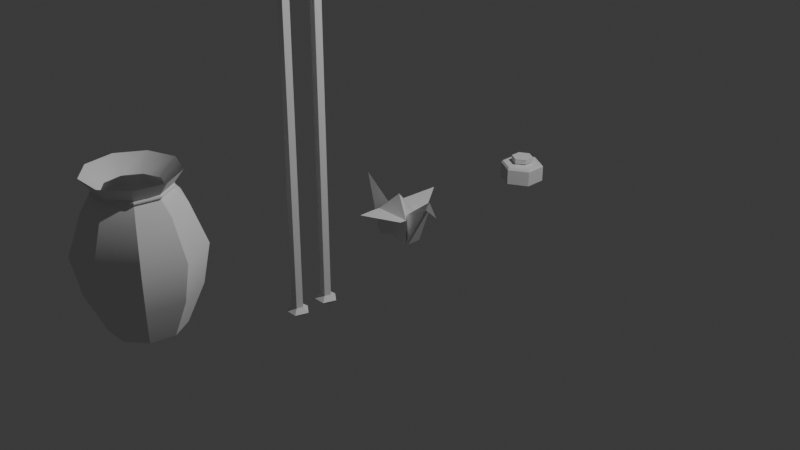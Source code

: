 # Source: props.blend  (saved by Blender 4.5.91; exported with 4.5.12 LTS)
import bpy
from mathutils import Matrix  # noqa: F401  (used for matrix-valued properties, if any)

bpy.ops.wm.read_factory_settings(use_empty=True)
scene = bpy.context.scene
scene.name = 'Scene'

# ---- collections
col_collection = bpy.data.collections.new('Collection'); scene.collection.children.link(col_collection)

# ---- world
world_world = bpy.data.worlds.new('World'); scene.world = world_world
world_world.use_nodes = True; world_world.node_tree.nodes.clear()
_N = world_world.node_tree.nodes; _L = world_world.node_tree.links
n0 = _N.new('ShaderNodeOutputWorld'); n0.name = 'World Output'; n0.location = (200, 100)
n1 = _N.new('ShaderNodeBackground'); n1.name = 'Background'; n1.location = (-200, 100)
n1.inputs[0].default_value = (0.05088, 0.05088, 0.05088, 1.0)
_L.new(n1.outputs[0], n0.inputs[0])
n0.is_active_output = True
world_world.color = (0.05088, 0.05088, 0.05088)
world_world.sun_shadow_jitter_overblur = 0.0

# ---- cameras
cam_camera = bpy.data.cameras.new('Camera')
cam_camera.clip_end = 100.0
cam_camera.ortho_scale = 7.314

# ---- lights
light_light = bpy.data.lights.new('Light', 'POINT')
light_light.energy = 1000.0
light_light.shadow_soft_size = 0.1

# ---- meshes
me_cylinder = bpy.data.meshes.new('Cylinder')
me_cylinder.from_pydata([(0.0, 0.0, 0.0), (-0.2569, 0.3061, 1.125), (1.081e-09, 0.3368, 0.0), (4.56e-09, 0.4171, 1.414), (0.2165, 0.258, 0.0), (0.2681, 0.3195, 1.414), (0.3316, 0.05848, 0.0), (0.4108, 0.07243, 1.414), (0.2916, -0.1684, 0.0), (0.3612, -0.2086, 1.414), (0.1152, -0.3165, 0.0), (0.1427, -0.392, 1.414), (-0.1152, -0.3165, 0.0), (-0.1427, -0.392, 1.414), (-0.2916, -0.1684, 0.0), (-0.3612, -0.2086, 1.414), (-0.3316, 0.05848, 0.0), (-0.4108, 0.07243, 1.414), (-0.2165, 0.258, 0.0), (-0.2681, 0.3195, 1.414), (0.0, 0.5, 0.375), (-4.729e-10, 0.5714, 0.75), (4.446e-10, 0.4329, 1.125), (0.2782, 0.3316, 1.125), (0.3673, 0.4377, 0.75), (0.3214, 0.383, 0.375), (0.4263, 0.07517, 1.125), (0.5627, 0.09922, 0.75), (0.4924, 0.08682, 0.375), (0.3749, -0.2164, 1.125), (0.4949, -0.2857, 0.75), (0.433, -0.25, 0.375), (0.1481, -0.4068, 1.125), (0.1954, -0.5369, 0.75), (0.171, -0.4698, 0.375), (-0.1481, -0.4068, 1.125), (-0.1954, -0.5369, 0.75), (-0.171, -0.4698, 0.375), (-0.3749, -0.2164, 1.125), (-0.4949, -0.2857, 0.75), (-0.433, -0.25, 0.375), (-0.4263, 0.07517, 1.125), (-0.5627, 0.09922, 0.75), (-0.4924, 0.08682, 0.375), (-0.2782, 0.3316, 1.125), (-0.3673, 0.4377, 0.75), (-0.3214, 0.383, 0.375), (0.2238, 0.2667, 1.27), (0.3429, 0.06046, 1.27), (0.3015, -0.1741, 1.27), (0.1191, -0.3272, 1.27), (-0.1191, -0.3272, 1.27), (-0.3015, -0.1741, 1.27), (-0.3429, 0.06046, 1.27), (3.732e-09, 0.3482, 1.27), (-0.2238, 0.2667, 1.27), (3.748e-09, 0.3241, 1.289), (3.213e-09, 0.3254, 1.251), (0.2092, 0.2493, 1.251), (0.2083, 0.2483, 1.289), (0.3205, 0.05651, 1.251), (0.3192, 0.05628, 1.289), (0.2818, -0.1627, 1.251), (0.2807, -0.162, 1.289), (0.1113, -0.3058, 1.251), (0.1108, -0.3045, 1.289), (-0.1113, -0.3058, 1.251), (-0.1108, -0.3045, 1.289), (-0.2818, -0.1627, 1.251), (-0.2807, -0.162, 1.289), (-0.3205, 0.05651, 1.251), (-0.3192, 0.05628, 1.289), (-0.2092, 0.2493, 1.251), (-0.2083, 0.2483, 1.289), (-0.3936, 0.0694, 1.125), (-0.3461, -0.1998, 1.125), (-0.1367, -0.3755, 1.125), (0.1367, -0.3755, 1.125), (0.3461, -0.1998, 1.125), (0.3936, 0.0694, 1.125), (0.2569, 0.3061, 1.125), (5.013e-09, 0.3996, 1.125), (3.514e-09, 0.2621, 1.27), (0.1685, 0.2008, 1.27), (0.2581, 0.04552, 1.27), (0.227, -0.1311, 1.27), (0.08965, -0.2463, 1.27), (-0.08965, -0.2463, 1.27), (-0.227, -0.1311, 1.27), (-0.2581, 0.04552, 1.27), (-0.1685, 0.2008, 1.27), (-0.339, 0.404, 0.75), (-0.5193, 0.09157, 0.75), (-0.4567, -0.2637, 0.75), (-0.1804, -0.4955, 0.75), (0.1804, -0.4955, 0.75), (0.4567, -0.2637, 0.75), (0.5193, 0.09157, 0.75), (0.339, 0.404, 0.75), (5.774e-09, 0.5273, 0.75), (-0.2862, 0.3411, 0.375), (-0.4385, 0.07731, 0.375), (-0.3856, -0.2226, 0.375), (-0.1523, -0.4184, 0.375), (0.1523, -0.4184, 0.375), (0.3856, -0.2226, 0.375), (0.4385, 0.07731, 0.375), (0.2862, 0.3411, 0.375), (4.288e-09, 0.4452, 0.375), (-0.2273, 0.2709, 0.1561), (-0.3483, 0.06141, 0.1561), (-0.3063, -0.1768, 0.1561), (-0.121, -0.3323, 0.1561), (0.121, -0.3323, 0.1561), (0.3063, -0.1768, 0.1561), (0.3483, 0.06141, 0.1561), (0.2273, 0.2709, 0.1561), (3.837e-09, 0.3536, 0.1561), (6.717e-10, 9.934e-09, 0.1561)], [], [(0, 2, 4), (11, 9, 85, 86), (69, 71, 53, 52), (0, 4, 6), (15, 13, 87, 88), (73, 56, 54, 55), (0, 6, 8), (19, 17, 89, 90), (61, 63, 49, 48), (0, 8, 10), (3, 19, 90, 82), (59, 61, 48, 47), (0, 10, 12), (5, 3, 82, 83), (56, 59, 47, 54), (0, 12, 14), (9, 7, 84, 85), (0, 14, 16), (13, 11, 86, 87), (0, 16, 18), (17, 15, 88, 89), (0, 18, 2), (7, 5, 83, 84), (63, 65, 50, 49), (18, 46, 20, 2), (46, 45, 21, 20), (45, 44, 22, 21), (16, 43, 46, 18), (43, 42, 45, 46), (42, 41, 44, 45), (14, 40, 43, 16), (40, 39, 42, 43), (39, 38, 41, 42), (12, 37, 40, 14), (37, 36, 39, 40), (36, 35, 38, 39), (10, 34, 37, 12), (34, 33, 36, 37), (33, 32, 35, 36), (8, 31, 34, 10), (31, 30, 33, 34), (30, 29, 32, 33), (6, 28, 31, 8), (28, 27, 30, 31), (27, 26, 29, 30), (4, 25, 28, 6), (25, 24, 27, 28), (24, 23, 26, 27), (2, 20, 25, 4), (20, 21, 24, 25), (21, 22, 23, 24), (71, 73, 55, 53), (67, 69, 52, 51), (65, 67, 51, 50), (55, 54, 57, 72), (53, 55, 72, 70), (52, 53, 70, 68), (51, 52, 68, 66), (50, 51, 66, 64), (49, 50, 64, 62), (48, 49, 62, 60), (47, 48, 60, 58), (54, 47, 58, 57), (73, 19, 3, 56), (22, 57, 58, 23), (56, 3, 5, 59), (44, 72, 57, 22), (59, 5, 7, 61), (23, 58, 60, 26), (61, 7, 9, 63), (26, 60, 62, 29), (63, 9, 11, 65), (29, 62, 64, 32), (65, 11, 13, 67), (32, 64, 66, 35), (67, 13, 15, 69), (35, 66, 68, 38), (69, 15, 17, 71), (38, 68, 70, 41), (71, 17, 19, 73), (41, 70, 72, 44), (87, 86, 77, 76), (84, 83, 80, 79), (82, 90, 1, 81), (88, 87, 76, 75), (85, 84, 79, 78), (89, 88, 75, 74), (86, 85, 78, 77), (83, 82, 81, 80), (90, 89, 74, 1), (74, 75, 93, 92), (77, 78, 96, 95), (80, 81, 99, 98), (1, 74, 92, 91), (76, 77, 95, 94), (79, 80, 98, 97), (81, 1, 91, 99), (75, 76, 94, 93), (78, 79, 97, 96), (99, 91, 100, 108), (97, 98, 107, 106), (95, 96, 105, 104), (93, 94, 103, 102), (91, 92, 101, 100), (98, 99, 108, 107), (96, 97, 106, 105), (94, 95, 104, 103), (92, 93, 102, 101), (101, 102, 111, 110), (105, 106, 115, 114), (102, 103, 112, 111), (108, 100, 109, 117), (106, 107, 116, 115), (103, 104, 113, 112), (100, 101, 110, 109), (107, 108, 117, 116), (104, 105, 114, 113), (109, 110, 118), (116, 117, 118), (113, 114, 118), (110, 111, 118), (114, 115, 118), (111, 112, 118), (117, 109, 118), (115, 116, 118), (112, 113, 118)])
me_cylinder.polygons.foreach_set('use_smooth', [True] * 126)
_k = set([(0, 2), (0, 4), (0, 6), (0, 8), (0, 10), (0, 12), (0, 14), (0, 16), (0, 18), (1, 74), (1, 81), (2, 4), (2, 18), (2, 20), (3, 5), (3, 19), (3, 56), (4, 6), (4, 25), (5, 7), (5, 59), (6, 8), (6, 28), (7, 9), (7, 61), (8, 10), (8, 31), (9, 11), (9, 63), (10, 12), (10, 34), (11, 13), (11, 65), (12, 14), (12, 37), (13, 15), (13, 67), (14, 16), (14, 40), (15, 17), (15, 69), (16, 18), (16, 43), (17, 19), (17, 71), (18, 46), (19, 73), (20, 21), (21, 22), (22, 57), (23, 24), (23, 58), (24, 25), (26, 27), (26, 60), (27, 28), (29, 30), (29, 62), (30, 31), (32, 33), (32, 64), (33, 34), (35, 36), (35, 66), (36, 37), (38, 39), (38, 68), (39, 40), (41, 42), (41, 70), (42, 43), (44, 45), (44, 72), (45, 46), (47, 58), (47, 59), (48, 60), (48, 61), (49, 62), (49, 63), (50, 64), (50, 65), (51, 66), (51, 67), (52, 68), (52, 69), (53, 70), (53, 71), (54, 56), (54, 57), (55, 72), (55, 73), (56, 59), (56, 73), (57, 58), (57, 72), (58, 60), (59, 61), (60, 62), (61, 63), (62, 64), (63, 65), (64, 66), (65, 67), (66, 68), (67, 69), (68, 70), (69, 71), (70, 72), (71, 73), (74, 75), (75, 76), (76, 77), (77, 78), (78, 79), (79, 80), (80, 81), (82, 83), (82, 90), (83, 84), (84, 85), (85, 86), (86, 87), (87, 88), (88, 89), (89, 90), (91, 92), (91, 99), (92, 93), (93, 94), (94, 95), (95, 96), (96, 97), (97, 98), (98, 99), (100, 101), (100, 108), (101, 102), (102, 103), (103, 104), (104, 105), (105, 106), (106, 107), (107, 108), (109, 110), (109, 117), (110, 111), (111, 112), (112, 113), (113, 114), (114, 115), (115, 116), (116, 117)])
me_cylinder.attributes.new('sharp_edge', 'BOOLEAN', 'EDGE').data.foreach_set('value', [ (min(e.vertices), max(e.vertices)) in _k for e in me_cylinder.edges])
_uv = me_cylinder.uv_layers.new(name='UVMap')
_uv.uv.foreach_set('vector', [0.749, 0.4064, 0.7099, 0.3388, 0.7625, 0.3295, -1.762e-08, 0.9551, 0.07506, 0.9551, 0.07506, 0.9551, -1.762e-08, 0.9551, 0.5254, 0.8707, 0.4504, 0.8707, 0.4504, 0.8579, 0.5254, 0.8579, 0.749, 0.4064, 0.7625, 0.3295, 0.8088, 0.3562, 0.5254, 0.9551, 0.6005, 0.9551, 0.6005, 0.9551, 0.5254, 0.9551, 0.3753, 0.8707, 0.3002, 0.8707, 0.3002, 0.8579, 0.3753, 0.8579, 0.749, 0.4064, 0.8088, 0.3562, 0.8271, 0.4064, 0.3753, 0.9551, 0.4504, 0.9551, 0.4504, 0.9551, 0.3753, 0.9551, 0.1501, 0.8707, 0.07506, 0.8707, 0.07506, 0.8579, 0.1501, 0.8579, 0.749, 0.4064, 0.8271, 0.4064, 0.8088, 0.4567, 0.3002, 0.9551, 0.3753, 0.9551, 0.3753, 0.9551, 0.3002, 0.9551, 0.2252, 0.8707, 0.1501, 0.8707, 0.1501, 0.8579, 0.2252, 0.8579, 0.749, 0.4064, 0.8088, 0.4567, 0.7625, 0.4834, 0.2252, 0.9551, 0.3002, 0.9551, 0.3002, 0.9551, 0.2252, 0.9551, 0.3002, 0.8707, 0.2252, 0.8707, 0.2252, 0.8579, 0.3002, 0.8579, 0.749, 0.4064, 0.7625, 0.4834, 0.7099, 0.4741, 0.07506, 0.9551, 0.1501, 0.9551, 0.1501, 0.9551, 0.07506, 0.9551, 0.749, 0.4064, 0.7099, 0.4741, 0.6755, 0.4332, 0.6005, 0.9551, 0.6755, 0.9551, 0.6755, 0.9551, 0.6005, 0.9551, 0.749, 0.4064, 0.6755, 0.4332, 0.6755, 0.3797, 0.4504, 0.9551, 0.5254, 0.9551, 0.5254, 0.9551, 0.4504, 0.9551, 0.749, 0.4064, 0.6755, 0.3797, 0.7099, 0.3388, 0.1501, 0.9551, 0.2252, 0.9551, 0.2252, 0.9551, 0.1501, 0.9551, 0.07506, 0.8707, -2.013e-08, 0.8707, -1.762e-08, 0.8579, 0.07506, 0.8579, 0.3753, 2.013e-08, 0.3753, 0.2533, 0.3002, 0.2533, 0.3002, 2.013e-08, 0.3753, 0.2533, 0.3753, 0.5066, 0.3002, 0.5066, 0.3002, 0.2533, 0.3753, 0.5066, 0.3753, 0.76, 0.3002, 0.76, 0.3002, 0.5066, 0.4504, 2.013e-08, 0.4504, 0.2533, 0.3753, 0.2533, 0.3753, 2.013e-08, 0.4504, 0.2533, 0.4504, 0.5066, 0.3753, 0.5066, 0.3753, 0.2533, 0.4504, 0.5066, 0.4504, 0.76, 0.3753, 0.76, 0.3753, 0.5066, 0.5254, 2.013e-08, 0.5254, 0.2533, 0.4504, 0.2533, 0.4504, 2.013e-08, 0.5254, 0.2533, 0.5254, 0.5066, 0.4504, 0.5066, 0.4504, 0.2533, 0.5254, 0.5066, 0.5254, 0.76, 0.4504, 0.76, 0.4504, 0.5066, 0.6005, 2.013e-08, 0.6005, 0.2533, 0.5254, 0.2533, 0.5254, 2.013e-08, 0.6005, 0.2533, 0.6005, 0.5066, 0.5254, 0.5066, 0.5254, 0.2533, 0.6005, 0.5066, 0.6005, 0.76, 0.5254, 0.76, 0.5254, 0.5066, 0.6755, 2.013e-08, 0.6755, 0.2533, 0.6005, 0.2533, 0.6005, 2.013e-08, 0.6755, 0.2533, 0.6755, 0.5066, 0.6005, 0.5066, 0.6005, 0.2533, 0.6755, 0.5066, 0.6755, 0.76, 0.6005, 0.76, 0.6005, 0.5066, 0.07506, 2.013e-08, 0.07506, 0.2533, -1.762e-08, 0.2533, -2.013e-08, 2.013e-08, 0.07506, 0.2533, 0.07506, 0.5066, -1.762e-08, 0.5066, -1.762e-08, 0.2533, 0.07506, 0.5066, 0.07506, 0.76, -2.013e-08, 0.76, -1.762e-08, 0.5066, 0.1501, 2.013e-08, 0.1501, 0.2533, 0.07506, 0.2533, 0.07506, 2.013e-08, 0.1501, 0.2533, 0.1501, 0.5066, 0.07506, 0.5066, 0.07506, 0.2533, 0.1501, 0.5066, 0.1501, 0.76, 0.07506, 0.76, 0.07506, 0.5066, 0.2252, 2.013e-08, 0.2252, 0.2533, 0.1501, 0.2533, 0.1501, 2.013e-08, 0.2252, 0.2533, 0.2252, 0.5066, 0.1501, 0.5066, 0.1501, 0.2533, 0.2252, 0.5066, 0.2252, 0.76, 0.1501, 0.76, 0.1501, 0.5066, 0.3002, 2.013e-08, 0.3002, 0.2533, 0.2252, 0.2533, 0.2252, 2.013e-08, 0.3002, 0.2533, 0.3002, 0.5066, 0.2252, 0.5066, 0.2252, 0.2533, 0.3002, 0.5066, 0.3002, 0.76, 0.2252, 0.76, 0.2252, 0.5066, 0.4504, 0.8707, 0.3753, 0.8707, 0.3753, 0.8579, 0.4504, 0.8579, 0.6005, 0.8707, 0.5254, 0.8707, 0.5254, 0.8579, 0.6005, 0.8579, 0.6755, 0.8707, 0.6005, 0.8707, 0.6005, 0.8579, 0.6755, 0.8579, 0.3753, 0.8579, 0.3002, 0.8579, 0.3002, 0.845, 0.3753, 0.845, 0.4504, 0.8579, 0.3753, 0.8579, 0.3753, 0.845, 0.4504, 0.845, 0.5254, 0.8579, 0.4504, 0.8579, 0.4504, 0.845, 0.5254, 0.845, 0.6005, 0.8579, 0.5254, 0.8579, 0.5254, 0.845, 0.6005, 0.845, 0.6755, 0.8579, 0.6005, 0.8579, 0.6005, 0.845, 0.6755, 0.845, 0.07506, 0.8579, -1.762e-08, 0.8579, -2.013e-08, 0.845, 0.07506, 0.845, 0.1501, 0.8579, 0.07506, 0.8579, 0.07506, 0.845, 0.1501, 0.845, 0.2252, 0.8579, 0.1501, 0.8579, 0.1501, 0.845, 0.2252, 0.845, 0.3002, 0.8579, 0.2252, 0.8579, 0.2252, 0.845, 0.3002, 0.845, 0.3753, 0.8707, 0.3753, 0.9551, 0.3002, 0.9551, 0.3002, 0.8707, 0.3002, 0.76, 0.3002, 0.845, 0.2252, 0.845, 0.2252, 0.76, 0.3002, 0.8707, 0.3002, 0.9551, 0.2252, 0.9551, 0.2252, 0.8707, 0.3753, 0.76, 0.3753, 0.845, 0.3002, 0.845, 0.3002, 0.76, 0.2252, 0.8707, 0.2252, 0.9551, 0.1501, 0.9551, 0.1501, 0.8707, 0.2252, 0.76, 0.2252, 0.845, 0.1501, 0.845, 0.1501, 0.76, 0.1501, 0.8707, 0.1501, 0.9551, 0.07506, 0.9551, 0.07506, 0.8707, 0.1501, 0.76, 0.1501, 0.845, 0.07506, 0.845, 0.07506, 0.76, 0.07506, 0.8707, 0.07506, 0.9551, -1.762e-08, 0.9551, -2.013e-08, 0.8707, 0.07506, 0.76, 0.07506, 0.845, -2.013e-08, 0.845, -2.013e-08, 0.76, 0.6755, 0.8707, 0.6755, 0.9551, 0.6005, 0.9551, 0.6005, 0.8707, 0.6755, 0.76, 0.6755, 0.845, 0.6005, 0.845, 0.6005, 0.76, 0.6005, 0.8707, 0.6005, 0.9551, 0.5254, 0.9551, 0.5254, 0.8707, 0.6005, 0.76, 0.6005, 0.845, 0.5254, 0.845, 0.5254, 0.76, 0.5254, 0.8707, 0.5254, 0.9551, 0.4504, 0.9551, 0.4504, 0.8707, 0.5254, 0.76, 0.5254, 0.845, 0.4504, 0.845, 0.4504, 0.76, 0.4504, 0.8707, 0.4504, 0.9551, 0.3753, 0.9551, 0.3753, 0.8707, 0.4504, 0.76, 0.4504, 0.845, 0.3753, 0.845, 0.3753, 0.76, 0.6005, 0.9551, 0.6755, 0.9551, 0.6755, 0.9551, 0.6005, 0.9551, 0.1501, 0.9551, 0.2252, 0.9551, 0.2252, 0.9551, 0.1501, 0.9551, 0.3002, 0.9551, 0.3753, 0.9551, 0.3753, 0.9551, 0.3002, 0.9551, 0.5254, 0.9551, 0.6005, 0.9551, 0.6005, 0.9551, 0.5254, 0.9551, 0.07506, 0.9551, 0.1501, 0.9551, 0.1501, 0.9551, 0.07506, 0.9551, 0.4504, 0.9551, 0.5254, 0.9551, 0.5254, 0.9551, 0.4504, 0.9551, -1.762e-08, 0.9551, 0.07506, 0.9551, 0.07506, 0.9551, -1.762e-08, 0.9551, 0.2252, 0.9551, 0.3002, 0.9551, 0.3002, 0.9551, 0.2252, 0.9551, 0.3753, 0.9551, 0.4504, 0.9551, 0.4504, 0.9551, 0.3753, 0.9551, 0.4504, 0.9551, 0.5254, 0.9551, 0.5254, 0.9551, 0.4504, 0.9551, -1.762e-08, 0.9551, 0.07506, 0.9551, 0.07506, 0.9551, -1.762e-08, 0.9551, 0.2252, 0.9551, 0.3002, 0.9551, 0.3002, 0.9551, 0.2252, 0.9551, 0.3753, 0.9551, 0.4504, 0.9551, 0.4504, 0.9551, 0.3753, 0.9551, 0.6005, 0.9551, 0.6755, 0.9551, 0.6755, 0.9551, 0.6005, 0.9551, 0.1501, 0.9551, 0.2252, 0.9551, 0.2252, 0.9551, 0.1501, 0.9551, 0.3002, 0.9551, 0.3753, 0.9551, 0.3753, 0.9551, 0.3002, 0.9551, 0.5254, 0.9551, 0.6005, 0.9551, 0.6005, 0.9551, 0.5254, 0.9551, 0.07506, 0.9551, 0.1501, 0.9551, 0.1501, 0.9551, 0.07506, 0.9551, 0.3002, 0.9551, 0.3753, 0.9551, 0.3753, 0.9551, 0.3002, 0.9551, 0.1501, 0.9551, 0.2252, 0.9551, 0.2252, 0.9551, 0.1501, 0.9551, -1.762e-08, 0.9551, 0.07506, 0.9551, 0.07506, 0.9551, -1.762e-08, 0.9551, 0.5254, 0.9551, 0.6005, 0.9551, 0.6005, 0.9551, 0.5254, 0.9551, 0.3753, 0.9551, 0.4504, 0.9551, 0.4504, 0.9551, 0.3753, 0.9551, 0.2252, 0.9551, 0.3002, 0.9551, 0.3002, 0.9551, 0.2252, 0.9551, 0.07506, 0.9551, 0.1501, 0.9551, 0.1501, 0.9551, 0.07506, 0.9551, 0.6005, 0.9551, 0.6755, 0.9551, 0.6755, 0.9551, 0.6005, 0.9551, 0.4504, 0.9551, 0.5254, 0.9551, 0.5254, 0.9551, 0.4504, 0.9551, 0.4504, 0.9551, 0.5254, 0.9551, 0.5254, 0.9551, 0.4504, 0.9551, 0.07506, 0.9551, 0.1501, 0.9551, 0.1501, 0.9551, 0.07506, 0.9551, 0.5254, 0.9551, 0.6005, 0.9551, 0.6005, 0.9551, 0.5254, 0.9551, 0.3002, 0.9551, 0.3753, 0.9551, 0.3753, 0.9551, 0.3002, 0.9551, 0.1501, 0.9551, 0.2252, 0.9551, 0.2252, 0.9551, 0.1501, 0.9551, 0.6005, 0.9551, 0.6755, 0.9551, 0.6755, 0.9551, 0.6005, 0.9551, 0.3753, 0.9551, 0.4504, 0.9551, 0.4504, 0.9551, 0.3753, 0.9551, 0.2252, 0.9551, 0.3002, 0.9551, 0.3002, 0.9551, 0.2252, 0.9551, -1.762e-08, 0.9551, 0.07506, 0.9551, 0.07506, 0.9551, -1.762e-08, 0.9551, 0.3753, 0.9551, 0.4504, 0.9551, 0.3753, 0.9551, 0.2252, 0.9551, 0.3002, 0.9551, 0.2252, 0.9551, -1.762e-08, 0.9551, 0.07506, 0.9551, -1.762e-08, 0.9551, 0.4504, 0.9551, 0.5254, 0.9551, 0.4504, 0.9551, 0.07506, 0.9551, 0.1501, 0.9551, 0.07506, 0.9551, 0.5254, 0.9551, 0.6005, 0.9551, 0.5254, 0.9551, 0.3002, 0.9551, 0.3753, 0.9551, 0.3002, 0.9551, 0.1501, 0.9551, 0.2252, 0.9551, 0.1501, 0.9551, 0.6005, 0.9551, 0.6755, 0.9551, 0.6005, 0.9551])
me_cylinder.update()
me_cylinder_001 = bpy.data.meshes.new('Cylinder.001')
me_cylinder_001.from_pydata([(-1.027e-08, -8.177e-05, -0.5748), (0.01945, 0.009045, 2.989), (-1.027e-08, 0.05528, -0.5748), (-1.027e-08, 0.05528, 2.989), (0.05265, 0.01703, -0.5748), (0.05265, 0.01703, 2.989), (0.03254, -0.04487, -0.5748), (0.03254, -0.04487, 2.989), (-0.03254, -0.04487, -0.5748), (-0.03254, -0.04487, 2.989), (-0.05265, 0.01703, -0.5748), (-0.05265, 0.01703, 2.989), (-1.027e-08, 0.05528, -0.4811), (-9.542e-09, 0.09171, 2.895), (0.0873, 0.02828, 2.895), (0.05265, 0.01703, -0.4811), (0.05396, -0.07434, 2.895), (0.03254, -0.04487, -0.4811), (-0.05396, -0.07434, 2.895), (-0.03254, -0.04487, -0.4811), (-0.0873, 0.02828, 2.895), (-0.05265, 0.01703, -0.4811), (0.1085, 0.03517, -0.528), (0.06706, -0.09238, -0.528), (-0.06706, -0.09238, -0.528), (-0.1085, 0.03517, -0.528), (-7.918e-09, 0.114, -0.528), (-1.06e-08, 0.03854, 2.942), (0.03674, 0.01185, 2.942), (0.0227, -0.03133, 2.942), (-0.0227, -0.03133, 2.942), (-0.03674, 0.01185, 2.942), (-1.027e-08, 0.05528, 2.864), (0.05265, 0.01703, 2.864), (0.03254, -0.04487, 2.864), (-0.03254, -0.04487, 2.864), (-0.05265, 0.01703, 2.864), (0.09207, 0.01805, 3.048), (0.01945, -0.007423, 2.989), (-0.01945, -0.007423, 2.989), (-0.01945, 0.009045, 2.989), (0.09207, -0.01639, 3.048), (-0.09207, -0.01639, 3.048), (-0.09207, 0.01805, 3.048), (0.04578, 0.01813, 3.525), (0.04578, -0.01631, 3.525), (-0.04578, -0.01631, 3.525), (-0.04578, 0.01813, 3.525), (-1.304e-08, 0.0009274, 3.603)], [], [(0, 2, 4), (7, 5, 1, 38), (27, 3, 5, 28), (0, 4, 6), (3, 40, 1), (28, 5, 7, 29), (0, 6, 8), (11, 9, 39, 40), (29, 7, 9, 30), (0, 8, 10), (9, 7, 38, 39), (30, 9, 11, 31), (0, 10, 2), (5, 3, 1), (31, 11, 3, 27), (25, 21, 12, 26), (36, 20, 13, 32), (24, 19, 21, 25), (35, 18, 20, 36), (23, 17, 19, 24), (34, 16, 18, 35), (22, 15, 17, 23), (33, 14, 16, 34), (26, 12, 15, 22), (32, 13, 14, 33), (2, 26, 22, 4), (4, 22, 23, 6), (6, 23, 24, 8), (8, 24, 25, 10), (10, 25, 26, 2), (20, 31, 27, 13), (18, 30, 31, 20), (16, 29, 30, 18), (14, 28, 29, 16), (13, 27, 28, 14), (12, 32, 33, 15), (15, 33, 34, 17), (17, 34, 35, 19), (19, 35, 36, 21), (21, 36, 32, 12), (1, 40, 43, 37), (40, 3, 11), (38, 1, 37, 41), (39, 38, 41, 42), (40, 39, 42, 43), (41, 37, 44, 45), (43, 42, 46, 47), (37, 43, 47, 44), (42, 41, 45, 46), (45, 44, 48), (44, 47, 48), (46, 45, 48), (47, 46, 48)])
_uv = me_cylinder_001.uv_layers.new(name='UVMap')
_uv.uv.foreach_set('vector', [0.1812, 0.6203, 0.1658, 0.6239, 0.1724, 0.6108, 0.1734, 0.8332, 0.1913, 0.839, 0.1838, 0.8454, 0.1799, 0.8426, 0.2359, 0.1699, 0.2219, 0.1727, 0.2219, 0.1539, 0.2359, 0.1568, 0.1812, 0.6203, 0.1724, 0.6108, 0.1911, 0.6108, 0.1913, 0.8578, 0.1772, 0.8545, 0.1838, 0.8454, 0.2219, 0.176, 0.234, 0.1727, 0.234, 0.1914, 0.2219, 0.1891, 0.1812, 0.6203, 0.1911, 0.6108, 0.1961, 0.6239, 0.1734, 0.8636, 0.1624, 0.8484, 0.1734, 0.8517, 0.1772, 0.8545, 0.04706, 0.01367, 0.04423, 0.0, 0.063, 0.0, 0.06016, 0.01367, 0.1812, 0.6203, 0.1961, 0.6239, 0.1804, 0.632, 0.1624, 0.8484, 0.1734, 0.8332, 0.1799, 0.8426, 0.1734, 0.8517, 0.07953, 0.01373, 0.07639, 2.637e-08, 0.09506, 2.46e-08, 0.09256, 0.01373, 0.1812, 0.6203, 0.1804, 0.632, 0.1658, 0.6239, 0.1913, 0.839, 0.1913, 0.8578, 0.1838, 0.8454, 0.2359, 0.1511, 0.2219, 0.1539, 0.2219, 0.1352, 0.2359, 0.138, 0.1851, 0.415, 0.1904, 0.3989, 0.2082, 0.3931, 0.2219, 0.403, 0.1063, 0.009981, 0.1001, 0.0, 0.1313, 0.0, 0.1251, 0.009981, 0.1624, 0.3837, 0.1793, 0.3837, 0.1904, 0.3989, 0.1851, 0.415, 0.07615, 0.03583, 0.06918, 0.02644, 0.1001, 0.02644, 0.09482, 0.03583, 0.1851, 0.3524, 0.1904, 0.3685, 0.1793, 0.3837, 0.1624, 0.3837, 0.04423, 0.03587, 0.03805, 0.02663, 0.06918, 0.02663, 0.063, 0.03587, -2.621e-10, 0.8451, 0.007213, 0.8255, 0.02568, 0.8236, 0.03805, 0.8412, 0.2219, 0.08337, 0.2342, 0.07716, 0.2342, 0.1082, 0.2219, 0.1021, 0.2219, 0.403, 0.2082, 0.3931, 0.2082, 0.3743, 0.2219, 0.3643, 0.1374, 0.009981, 0.1313, 0.0, 0.1624, 0.0, 0.1562, 0.009981, 0.1777, 0.931, 0.1624, 0.941, 0.1624, 0.9023, 0.1777, 0.9122, 0.1724, 0.6108, 0.1624, 0.5916, 0.201, 0.5916, 0.1911, 0.6108, 0.236, 0.0672, 0.2219, 0.07716, 0.2219, 0.03847, 0.236, 0.04843, 0.2363, 0.02722, 0.2219, 0.03847, 0.2219, -1.001e-09, 0.2363, 0.008554, 0.1777, 0.8923, 0.1624, 0.9023, 0.1624, 0.8636, 0.1777, 0.8736, 0.1671, 0.8332, 0.1624, 0.8186, 0.1701, 0.808, 0.1854, 0.808, 0.06918, 0.02644, 0.07953, 0.01373, 0.09256, 0.01373, 0.1001, 0.02644, 0.03805, 0.02663, 0.04706, 0.01367, 0.06016, 0.01367, 0.06918, 0.02663, 0.1804, 0.9718, 0.1624, 0.9634, 0.1624, 0.9504, 0.1804, 0.941, 0.1854, 0.808, 0.1701, 0.808, 0.1624, 0.7974, 0.1671, 0.7829, 0.1374, 0.9655, 0.1374, 0.009981, 0.1562, 0.009981, 0.1562, 0.9655, 0.007213, 0.8255, 6.195e-08, 0.001887, 0.01846, 6.162e-08, 0.02568, 0.8236, 0.04423, 1.0, 0.04423, 0.03587, 0.063, 0.03587, 0.063, 1.0, 0.06985, 0.999, 0.07615, 0.03583, 0.09482, 0.03583, 0.08852, 0.999, 0.1063, 0.9655, 0.1063, 0.009981, 0.1251, 0.009981, 0.1251, 0.9655, 0.1853, 0.3524, 0.1763, 0.3507, 0.1624, 0.3307, 0.2049, 0.3385, 0.1772, 0.8545, 0.1913, 0.8578, 0.1734, 0.8636, 0.2294, 0.1352, 0.2247, 0.1352, 0.2219, 0.1082, 0.2318, 0.1082, 0.1961, 0.1756, 0.1849, 0.1767, 0.1624, 0.1617, 0.2153, 0.1566, 0.167, 0.5916, 0.1624, 0.5915, 0.1643, 0.5733, 0.174, 0.5735, 0.1722, 0.7829, 0.1624, 0.7823, 0.1624, 0.6579, 0.1722, 0.6585, 0.174, 0.5735, 0.1643, 0.5733, 0.1624, 0.4367, 0.1721, 0.4369, 0.2049, 0.3385, 0.1624, 0.3307, 0.1838, 0.1968, 0.2049, 0.2006, 0.2153, 0.1566, 0.1624, 0.1617, 0.1624, 0.02357, 0.1887, 0.02101, 0.1722, 0.6585, 0.1624, 0.6579, 0.1687, 0.632, 0.2049, 0.2006, 0.1838, 0.1968, 0.1931, 0.1767, 0.1887, 0.02101, 0.1624, 0.02357, 0.1734, 4.666e-08, 0.1721, 0.4369, 0.1624, 0.4367, 0.1647, 0.415])
me_cylinder_001.update()
me_cube_001 = bpy.data.meshes.new('Cube.001')
me_cube_001.from_pydata([(-0.2181, -0.03588, 5.47), (-0.2181, -0.03588, 5.833), (-0.2181, 0.00952, 5.47), (-0.2181, 0.00952, 5.833), (0.2421, -0.04527, 5.501), (0.2421, -0.04527, 5.802), (0.2421, 0.01892, 5.501), (0.2421, 0.01892, 5.802), (0.154, 0.04815, 5.798), (0.154, 0.04815, 5.51), (0.154, -0.07451, 5.51), (0.154, -0.07451, 5.798), (0.9054, -0.01318, 5.689), (0.9054, -0.01318, 5.614), (-0.1482, 0.04815, 5.581), (-0.1482, -0.07451, 5.581), (-0.1482, -0.07451, 5.727), (-0.1482, 0.04815, 5.727), (-0.5396, 0.00952, 5.47), (-0.5359, -0.03588, 5.47), (-0.5359, -0.03588, 5.833), (-0.5359, 0.00952, 5.833), (-1.133, -0.01303, 5.396), (-1.139, -0.01303, 5.926), (-0.4169, -0.01318, 4.539), (-0.4169, -0.01318, 6.764), (-0.6463, -0.03588, 5.976), (-0.5989, -0.03588, 6.167), (-0.4176, -0.03588, 6.343), (-0.8438, -0.01318, 6.449), (-1.051, -0.01318, 6.175), (-0.6463, 0.00952, 5.976), (-0.5989, 0.00952, 6.167), (-0.4176, 0.00952, 6.343), (-1.052, -0.01318, 5.142), (-0.7954, -0.01318, 4.861), (-0.6463, 0.00952, 5.327), (-0.6167, 0.00952, 5.133), (-0.4303, 0.00952, 4.985), (-0.6463, -0.03588, 5.327), (-0.6167, -0.03588, 5.133), (-0.4303, -0.03588, 4.985), (-1.037, 0.00952, 5.898), (-1.037, -0.03588, 5.898), (-1.03, -0.03588, 5.43), (-1.03, 0.00952, 5.43), (-0.4865, 0.00952, 4.815), (-0.5424, -0.03588, 6.499), (-0.5424, 0.00952, 6.499), (-0.4865, -0.03588, 4.815), (-0.952, 0.00952, 6.117), (-0.7301, 0.00952, 6.379), (-0.952, -0.03588, 6.117), (-0.7301, -0.03588, 6.379), (-0.9416, -0.03588, 5.213), (-0.6813, -0.03588, 4.963), (-0.9416, 0.00952, 5.213), (-0.6813, 0.00952, 4.963), (-1.027e-08, -0.01711, -0.5748), (0.03546, -0.007981, 6.182), (-1.027e-08, 0.03825, -0.5748), (-9.128e-09, 0.03825, 6.182), (0.05265, -4.246e-08, -0.5748), (0.09601, -4.284e-08, 6.182), (0.03254, -0.0619, -0.5748), (0.05934, -0.0619, 6.182), (-0.03254, -0.0619, -0.5748), (-0.05934, -0.0619, 6.182), (-0.05265, -4.246e-08, -0.5748), (-0.09601, -4.284e-08, 6.182), (-1.027e-08, 0.03825, -0.4811), (-9.542e-09, 0.07469, 6.061), (0.0873, 0.01126, 6.061), (0.05265, -4.246e-08, -0.4811), (0.05396, -0.09137, 6.061), (0.03254, -0.0619, -0.4811), (-0.05396, -0.09137, 6.061), (-0.03254, -0.0619, -0.4811), (-0.0873, 0.01126, 6.061), (-0.05265, -4.246e-08, -0.4811), (0.1085, 0.01815, -0.528), (0.06706, -0.1094, -0.528), (-0.06706, -0.1094, -0.528), (-0.1085, 0.01815, -0.528), (-7.918e-09, 0.09698, -0.528), (-9.737e-09, 0.02152, 6.096), (0.06699, -0.005172, 6.096), (0.0414, -0.04836, 6.096), (-0.0414, -0.04836, 6.096), (-0.06699, -0.005172, 6.096), (-1.027e-08, 0.03825, 6.031), (0.05265, -4.246e-08, 6.031), (0.03254, -0.0619, 6.031), (-0.03254, -0.0619, 6.031), (-0.05265, -4.246e-08, 6.031), (0.2502, 0.00102, 6.289), (0.03546, -0.02445, 6.182), (-0.03546, -0.02445, 6.182), (-0.03546, -0.007981, 6.182), (0.2502, -0.03342, 6.289), (-0.2502, -0.03342, 6.289), (-0.2502, 0.00102, 6.289), (0.08348, 0.001103, 7.159), (0.08348, -0.03334, 7.159), (-0.08348, -0.03334, 7.159), (-0.08348, 0.001103, 7.159), (-1.418e-08, -0.0161, 7.302), (0.03699, -0.03338, 6.724), (0.03699, 0.001061, 6.724), (-0.03699, 0.001061, 6.724), (-0.03699, -0.03338, 6.724), (0.07197, -0.0334, 6.506), (-0.07197, 0.001041, 6.506), (0.07197, 0.001041, 6.506), (-0.07197, -0.0334, 6.506), (0.1328, 0.001051, 6.619), (-0.1328, -0.03339, 6.619), (0.1328, -0.03339, 6.619), (-0.1328, 0.001051, 6.619), (0.0604, -0.03341, 6.399), (-0.0604, 0.00103, 6.399), (0.0604, 0.00103, 6.399), (-0.0604, -0.03341, 6.399), (-0.2181, -0.07451, 5.421), (-0.2181, -0.07451, 5.882), (-0.2181, 0.04815, 5.882), (-0.2181, 0.04815, 5.421), (0.2421, 0.04815, 5.421), (0.2421, 0.04815, 5.882), (0.2421, -0.07451, 5.882), (0.2421, -0.07451, 5.421), (-0.1482, -0.1081, 5.581), (-0.1482, -0.1081, 5.727), (-0.1482, 0.1097, 5.727), (-0.1482, 0.1097, 5.581), (0.154, 0.09568, 5.51), (0.154, 0.09568, 5.798), (0.154, -0.122, 5.798), (0.154, -0.122, 5.51), (-0.2181, -0.07451, 5.643), (-0.2181, 0.04815, 5.643), (0.2421, 0.04815, 5.643), (0.2421, -0.07451, 5.643), (0.2421, 0.01892, 5.646), (0.2421, -0.04527, 5.646), (0.9054, -0.01318, 5.65), (-0.2181, -0.03588, 5.645), (-0.2181, 0.00952, 5.645), (-0.5359, -0.03588, 5.645), (-0.5378, 0.00952, 5.645), (-1.171, -0.01303, 5.656), (-1.076, -0.03588, 5.652), (-1.076, 0.00952, 5.652), (-0.1482, -0.07451, 5.651), (-0.1482, 0.04815, 5.651), (0.154, 0.04815, 5.648), (0.154, -0.07451, 5.648), (-0.1482, -0.1081, 5.651), (-0.1482, 0.1097, 5.651), (0.154, 0.09568, 5.648), (0.154, -0.122, 5.648)], [], [(146, 1, 20, 148), (15, 10, 138, 131), (7, 5, 12), (154, 17, 133, 158), (126, 127, 130, 123), (128, 125, 124, 129), (143, 6, 127, 141), (6, 4, 130, 127), (5, 7, 128, 129), (144, 5, 129, 142), (143, 7, 12, 145), (144, 4, 13, 145), (4, 6, 13), (0, 2, 126, 123), (146, 0, 123, 139), (3, 1, 124, 125), (147, 3, 125, 140), (1, 3, 21, 20), (2, 0, 19, 18), (147, 2, 18, 149), (152, 45, 22, 150), (151, 43, 23, 150), (47, 48, 25), (46, 49, 24), (42, 23, 30, 50), (50, 30, 29, 51), (51, 29, 25, 48), (20, 21, 31, 26), (26, 31, 32, 27), (27, 32, 33, 28), (43, 20, 26, 52), (52, 26, 27, 53), (53, 27, 28, 47), (44, 22, 34, 54), (54, 34, 35, 55), (55, 35, 24, 49), (18, 19, 39, 36), (36, 39, 40, 37), (37, 40, 41, 38), (45, 18, 36, 56), (56, 36, 37, 57), (57, 37, 38, 46), (35, 57, 46, 24), (34, 56, 57, 35), (22, 45, 56, 34), (40, 55, 49, 41), (39, 54, 55, 40), (19, 44, 54, 39), (29, 53, 47, 25), (30, 52, 53, 29), (23, 43, 52, 30), (32, 51, 48, 33), (31, 50, 51, 32), (21, 42, 50, 31), (38, 41, 49, 46), (28, 33, 48, 47), (148, 20, 43, 151), (149, 18, 45, 152), (58, 60, 62), (65, 63, 59, 96), (85, 61, 63, 86), (58, 62, 64), (61, 98, 59), (86, 63, 65, 87), (58, 64, 66), (69, 67, 97, 98), (87, 65, 67, 88), (58, 66, 68), (67, 65, 96, 97), (88, 67, 69, 89), (58, 68, 60), (63, 61, 59), (89, 69, 61, 85), (83, 79, 70, 84), (94, 78, 71, 90), (82, 77, 79, 83), (93, 76, 78, 94), (81, 75, 77, 82), (92, 74, 76, 93), (80, 73, 75, 81), (91, 72, 74, 92), (84, 70, 73, 80), (90, 71, 72, 91), (60, 84, 80, 62), (62, 80, 81, 64), (64, 81, 82, 66), (66, 82, 83, 68), (68, 83, 84, 60), (78, 89, 85, 71), (76, 88, 89, 78), (74, 87, 88, 76), (72, 86, 87, 74), (71, 85, 86, 72), (70, 90, 91, 73), (73, 91, 92, 75), (75, 92, 93, 77), (77, 93, 94, 79), (79, 94, 90, 70), (59, 98, 101, 95), (98, 61, 69), (96, 59, 95, 99), (97, 96, 99, 100), (98, 97, 100, 101), (107, 108, 102, 103), (109, 110, 104, 105), (108, 109, 105, 102), (110, 107, 103, 104), (103, 102, 106), (102, 105, 106), (104, 103, 106), (105, 104, 106), (116, 117, 107, 110), (115, 118, 109, 108), (118, 116, 110, 109), (117, 115, 108, 107), (119, 121, 113, 111), (120, 122, 114, 112), (121, 120, 112, 113), (122, 119, 111, 114), (111, 113, 115, 117), (112, 114, 116, 118), (113, 112, 118, 115), (114, 111, 117, 116), (100, 99, 119, 122), (95, 101, 120, 121), (101, 100, 122, 120), (99, 95, 121, 119), (153, 16, 124, 139), (154, 14, 126, 140), (14, 9, 127, 126), (8, 17, 125, 128), (155, 8, 128, 141), (156, 10, 130, 142), (10, 15, 123, 130), (16, 11, 129, 124), (158, 133, 136, 159), (160, 137, 132, 157), (155, 9, 135, 159), (9, 14, 134, 135), (153, 15, 131, 157), (11, 16, 132, 137), (156, 11, 137, 160), (17, 8, 136, 133), (10, 156, 160, 138), (16, 153, 157, 132), (8, 155, 159, 136), (138, 160, 157, 131), (134, 158, 159, 135), (11, 156, 142, 129), (9, 155, 141, 127), (17, 154, 140, 125), (15, 153, 139, 123), (21, 149, 152, 42), (19, 148, 151, 44), (44, 151, 150, 22), (42, 152, 150, 23), (3, 147, 149, 21), (2, 147, 140, 126), (1, 146, 139, 124), (5, 144, 145, 12), (6, 143, 145, 13), (4, 144, 142, 130), (7, 143, 141, 128), (14, 154, 158, 134), (0, 146, 148, 19)])
me_cube_001.polygons.foreach_set('use_smooth', [0, 0, 0, 0, 0, 0, 0, 0, 0, 0, 0, 0, 0, 0, 0, 0, 0, 0, 0, 0, 1, 1, 0, 0, 1, 1, 1, 0, 0, 0, 0, 0, 0, 1, 1, 1, 0, 0, 0, 0, 0, 0, 1, 1, 1, 0, 0, 0, 1, 1, 1, 0, 0, 0, 0, 0, 0, 0, 0, 0, 0, 0, 0, 0, 0, 0, 0, 0, 0, 0, 0, 0, 0, 0, 0, 0, 0, 0, 0, 0, 0, 0, 0, 0, 0, 0, 0, 0, 0, 0, 0, 0, 0, 0, 0, 0, 0, 0, 0, 0, 0, 0, 0, 0, 0, 0, 0, 0, 0, 0, 0, 0, 0, 0, 0, 0, 0, 0, 0, 0, 0, 0, 0, 0, 0, 0, 0, 0, 0, 0, 0, 0, 0, 0, 0, 0, 0, 0, 0, 0, 0, 0, 0, 0, 0, 0, 0, 0, 0, 0, 0, 0, 0, 0, 1, 1, 0, 0, 0, 0, 0, 0, 0, 0, 0])
_k = set([(22, 34), (22, 150), (23, 30), (23, 150), (24, 35), (24, 46), (24, 49), (25, 29), (25, 47), (25, 48), (29, 30), (34, 35), (42, 50), (42, 152), (43, 52), (43, 151), (44, 54), (44, 151), (45, 56), (45, 152), (46, 49), (46, 57), (47, 48), (47, 53), (48, 51), (49, 55), (50, 51), (52, 53), (54, 55), (56, 57)])
me_cube_001.attributes.new('sharp_edge', 'BOOLEAN', 'EDGE').data.foreach_set('value', [ (min(e.vertices), max(e.vertices)) in _k for e in me_cube_001.edges])
_uv = me_cube_001.uv_layers.new(name='UVMap')
_uv.uv.foreach_set('vector', [7.624e-09, 0.1668, 1.008e-08, 0.1388, 0.04734, 0.1388, 0.04734, 0.1668, 0.4343, 0.3976, 0.4344, 0.4439, 0.4273, 0.4439, 0.4293, 0.3976, 0.4344, 0.3302, 0.444, 0.3306, 0.4344, 0.4177, 0.4171, 0.4442, 0.4182, 0.4359, 0.4273, 0.4361, 0.4262, 0.4444, 0.4344, 0.3302, 0.4344, 0.3975, 0.4162, 0.3976, 0.4162, 0.3304, 0.1062, 0.4283, 0.1062, 0.3751, 0.1245, 0.3746, 0.1245, 0.4279, 0.09232, 0.4036, 0.09232, 0.4211, 0.08797, 0.4308, 0.08797, 0.4041, 0.09232, 0.4211, 0.1019, 0.4207, 0.1062, 0.4302, 0.08797, 0.4308, 0.1019, 0.3843, 0.09232, 0.3846, 0.08797, 0.3752, 0.1062, 0.3746, 0.1019, 0.4032, 0.1019, 0.3843, 0.1062, 0.3746, 0.1062, 0.4034, 0.02161, 0.3316, 0.04496, 0.3316, 0.0277, 0.4253, 0.02196, 0.4253, 0.3928, 0.4289, 0.3712, 0.4289, 0.3881, 0.3302, 0.3934, 0.3302, 0.1307, 0.3316, 0.1403, 0.3316, 0.1341, 0.4252, 0.05065, 0.4235, 0.05734, 0.4228, 0.06303, 0.4276, 0.04496, 0.4295, 0.05065, 0.4042, 0.05065, 0.4235, 0.04496, 0.4295, 0.04496, 0.405, 0.05734, 0.3827, 0.05065, 0.3834, 0.04496, 0.3785, 0.06303, 0.3767, 0.05734, 0.4035, 0.05734, 0.3827, 0.06303, 0.3767, 0.06303, 0.4031, 0.4507, 0.3932, 0.444, 0.3933, 0.4445, 0.3565, 0.4513, 0.3564, 0.209, 0.4471, 0.2023, 0.4472, 0.2023, 0.4008, 0.209, 0.4002, 0.2796, 0.1669, 0.2796, 0.1928, 0.2336, 0.1927, 0.2338, 0.1667, 0.1568, 0.1654, 0.1633, 0.1986, 0.1476, 0.2036, 0.1421, 0.1648, 0.1277, 0.1657, 0.1219, 0.1291, 0.1373, 0.1249, 0.1421, 0.1651, 0.2454, 0.4434, 0.2387, 0.4434, 0.2424, 0.4003, 0.06303, 0.4095, 0.06977, 0.409, 0.06977, 0.4431, 0.1623, 0.1288, 0.1467, 0.1246, 0.1593, 0.08757, 0.1745, 0.09621, 0.1745, 0.09621, 0.1593, 0.08757, 0.189, 0.04679, 0.2063, 0.05719, 0.2063, 0.05719, 0.189, 0.04679, 0.2502, 0.0, 0.2332, 0.03948, 0.4513, 0.3564, 0.4445, 0.3565, 0.444, 0.3303, 0.4507, 0.3302, 0.4485, 0.3183, 0.4417, 0.3184, 0.4421, 0.2911, 0.4489, 0.2911, 0.4489, 0.2911, 0.4421, 0.2911, 0.4417, 0.254, 0.4485, 0.254, 0.1219, 0.1291, 0.04734, 0.1388, 0.06377, 0.1175, 0.1093, 0.09644, 0.1093, 0.09644, 0.06377, 0.1175, 0.05672, 0.08894, 0.07626, 0.05733, 0.07626, 0.05733, 0.05672, 0.08894, 0.02972, 0.0627, 0.04829, 0.03956, 0.1209, 0.1988, 0.1364, 0.2039, 0.1244, 0.2417, 0.1078, 0.2311, 0.1078, 0.2311, 0.1244, 0.2417, 0.08609, 0.2837, 0.06898, 0.2684, 0.06898, 0.2684, 0.08609, 0.2837, 0.02972, 0.3316, 0.03997, 0.2905, 0.07656, 0.4093, 0.08329, 0.409, 0.08329, 0.4359, 0.07654, 0.4359, 0.4444, 2.726e-08, 0.4512, 7.309e-05, 0.4516, 0.02171, 0.4448, 0.02164, 0.4448, 0.02164, 0.4516, 0.02171, 0.4512, 0.05719, 0.4444, 0.05712, 0.1633, 0.1986, 0.2336, 0.1927, 0.2183, 0.214, 0.176, 0.2309, 0.176, 0.2309, 0.2183, 0.214, 0.2225, 0.2429, 0.2133, 0.2682, 0.2133, 0.2682, 0.2225, 0.2429, 0.2492, 0.265, 0.2412, 0.2904, 0.196, 0.2835, 0.2133, 0.2682, 0.2412, 0.2904, 0.2502, 0.3316, 0.1591, 0.2414, 0.176, 0.2309, 0.2133, 0.2682, 0.196, 0.2835, 0.1476, 0.2036, 0.1633, 0.1986, 0.176, 0.2309, 0.1591, 0.2414, 0.05937, 0.243, 0.06898, 0.2684, 0.03997, 0.2905, 0.03161, 0.2651, 0.06377, 0.2141, 0.1078, 0.2311, 0.06898, 0.2684, 0.05937, 0.243, 0.04734, 0.1928, 0.1209, 0.1988, 0.1078, 0.2311, 0.06377, 0.2141, 0.0933, 0.04695, 0.07626, 0.05733, 0.04829, 0.03956, 0.02972, 2.599e-09, 0.1242, 0.08781, 0.1093, 0.09644, 0.07626, 0.05733, 0.0933, 0.04695, 0.1373, 0.1249, 0.1219, 0.1291, 0.1093, 0.09644, 0.1242, 0.08781, 0.2251, 0.08885, 0.2063, 0.05719, 0.2332, 0.03948, 0.251, 0.06268, 0.2183, 0.1173, 0.1745, 0.09621, 0.2063, 0.05719, 0.2251, 0.08885, 0.2341, 0.1387, 0.1623, 0.1288, 0.1745, 0.09621, 0.2183, 0.1173, 0.4344, 0.4178, 0.4412, 0.4177, 0.4412, 0.4432, 0.4344, 0.4433, 0.07654, 0.4381, 0.06977, 0.438, 0.06977, 0.409, 0.07654, 0.4091, 0.04734, 0.1668, 0.04734, 0.1388, 0.1219, 0.1291, 0.1277, 0.1657, 0.2338, 0.1667, 0.2336, 0.1927, 0.1633, 0.1986, 0.1568, 0.1654, 0.0779, 0.393, 0.0804, 0.3852, 0.08599, 0.393, 0.2269, 0.4129, 0.2203, 0.4207, 0.2185, 0.4138, 0.2208, 0.4128, 0.1549, 0.4131, 0.1421, 0.4124, 0.1422, 0.4002, 0.1549, 0.4046, 0.0779, 0.393, 0.08599, 0.393, 0.0804, 0.4009, 0.2107, 0.4129, 0.2153, 0.4063, 0.2185, 0.4138, 0.2188, 0.4332, 0.2158, 0.4207, 0.2256, 0.4221, 0.2256, 0.4342, 0.0779, 0.393, 0.0804, 0.4009, 0.07136, 0.3979, 0.2114, 0.4003, 0.2214, 0.4003, 0.2175, 0.4052, 0.2153, 0.4063, 0.2824, 0.01276, 0.2796, 2.607e-05, 0.2973, 1.043e-07, 0.2947, 0.01274, 0.0779, 0.393, 0.07136, 0.3979, 0.07136, 0.3882, 0.2214, 0.4003, 0.2269, 0.4129, 0.2208, 0.4128, 0.2175, 0.4052, 0.2947, 0.01274, 0.2973, 1.043e-07, 0.3031, 1.397e-05, 0.2987, 0.01275, 0.0779, 0.393, 0.07136, 0.3882, 0.0804, 0.3852, 0.2203, 0.4207, 0.2107, 0.4129, 0.2185, 0.4138, 0.1549, 0.4238, 0.1421, 0.4277, 0.1421, 0.4124, 0.1549, 0.4131, 0.3228, 0.7324, 0.3188, 0.722, 0.3232, 0.7162, 0.3319, 0.7204, 0.2325, 0.4138, 0.2387, 0.4135, 0.2294, 0.4262, 0.2269, 0.4215, 0.3031, 0.7304, 0.3092, 0.721, 0.3188, 0.722, 0.3228, 0.7324, 0.2269, 0.4059, 0.2294, 0.4003, 0.2387, 0.4135, 0.2325, 0.4138, 0.2796, 1.0, 0.285, 0.993, 0.2947, 0.993, 0.2996, 1.0, 0.2836, 0.02254, 0.2803, 0.01795, 0.2964, 0.01793, 0.2933, 0.02253, 0.16, 0.4171, 0.1693, 0.4109, 0.1778, 0.4154, 0.1774, 0.4265, 0.3425, 0.00667, 0.3405, 4.213e-08, 0.3561, 0.002304, 0.3519, 0.008059, 0.16, 0.4002, 0.1693, 0.4027, 0.1693, 0.4109, 0.16, 0.4171, 0.3373, 0.01148, 0.3319, 0.007983, 0.3405, 4.213e-08, 0.3425, 0.00667, 0.1778, 0.4096, 0.1817, 0.4002, 0.1931, 0.4093, 0.1833, 0.4141, 0.1833, 0.4141, 0.1931, 0.4093, 0.1931, 0.4289, 0.1833, 0.4236, 0.0804, 0.4009, 0.08166, 0.409, 0.06303, 0.4029, 0.07136, 0.3979, 0.07136, 0.3979, 0.06303, 0.4029, 0.06303, 0.3829, 0.07136, 0.3882, 0.07136, 0.3882, 0.06303, 0.3829, 0.08166, 0.3767, 0.0804, 0.3852, 0.16, 0.426, 0.1549, 0.4238, 0.1549, 0.4131, 0.16, 0.4109, 0.1307, 0.4252, 0.1371, 0.4305, 0.136, 0.4376, 0.1307, 0.4411, 0.2803, 0.01795, 0.2824, 0.01276, 0.2947, 0.01274, 0.2964, 0.01793, 0.2454, 0.4137, 0.2514, 0.4123, 0.2576, 0.4158, 0.2576, 0.4239, 0.2482, 0.4003, 0.2554, 0.4047, 0.2514, 0.4123, 0.2454, 0.4137, 0.3652, 0.9704, 0.3652, 0.0, 0.3712, 7.355e-05, 0.3712, 0.9705, 0.3467, 0.7929, 0.3425, 0.00667, 0.3519, 0.008059, 0.3561, 0.7943, 0.285, 0.993, 0.2836, 0.02254, 0.2933, 0.02253, 0.2947, 0.993, 0.3092, 0.721, 0.3031, -3.288e-08, 0.3126, 0.0009772, 0.3188, 0.722, 0.3561, 0.9705, 0.3561, 3.205e-05, 0.3652, 0.0, 0.3652, 0.9704, 0.4082, 0.3302, 0.3982, 0.3284, 0.3712, 0.307, 0.4417, 0.3202, 0.2153, 0.4063, 0.2107, 0.4129, 0.2114, 0.4003, 0.2152, 0.4525, 0.2128, 0.4525, 0.2107, 0.4207, 0.2158, 0.4207, 0.41, 0.165, 0.3997, 0.163, 0.3712, 0.1413, 0.4444, 0.1553, 0.4486, 0.09173, 0.4461, 0.09173, 0.4444, 0.05719, 0.4495, 0.05719, 0.1296, 0.4312, 0.1245, 0.4313, 0.1245, 0.3747, 0.1296, 0.3746, 0.4468, 0.2325, 0.4417, 0.2329, 0.4435, 0.1893, 0.4486, 0.1889, 0.4234, 0.2508, 0.413, 0.2489, 0.4182, 0.1839, 0.4417, 0.1883, 0.4254, 0.08564, 0.4146, 0.08357, 0.42, 0.01858, 0.4444, 0.02326, 0.2505, 0.4472, 0.2454, 0.4465, 0.2505, 0.4239, 0.4417, 0.1883, 0.4182, 0.1839, 0.4331, 0.165, 0.4444, 0.02326, 0.42, 0.01858, 0.4363, -1.773e-07, 0.4486, 0.1889, 0.4435, 0.1893, 0.4446, 0.165, 0.4365, 0.1037, 0.3976, 0.09626, 0.4146, 0.08357, 0.4254, 0.08564, 0.4341, 0.2687, 0.3966, 0.2618, 0.413, 0.2489, 0.4234, 0.2508, 0.4486, 0.2536, 0.4435, 0.254, 0.4417, 0.2329, 0.4468, 0.2325, 0.2557, 0.4449, 0.2505, 0.4448, 0.2505, 0.4239, 0.2557, 0.4239, 0.4495, 0.1246, 0.4444, 0.1247, 0.4446, 0.1107, 0.4497, 0.1107, 0.2627, 0.411, 0.2576, 0.411, 0.2589, 0.4004, 0.264, 0.4003, 0.4179, 0.2991, 0.4009, 0.2959, 0.4022, 0.2799, 0.4224, 0.2837, 0.4197, 0.1339, 0.4021, 0.1305, 0.4034, 0.1145, 0.4244, 0.1185, 0.4497, 0.1107, 0.4446, 0.1107, 0.4444, 0.09181, 0.4495, 0.09173, 0.005124, 0.4378, 8.111e-10, 0.4375, 8.159e-10, 0.4253, 0.005124, 0.4256, 0.4224, 0.2837, 0.4022, 0.2799, 0.3966, 0.2618, 0.4341, 0.2687, 0.4244, 0.1185, 0.4034, 0.1145, 0.3976, 0.09626, 0.4365, 0.1037, 0.4444, 0.1553, 0.3712, 0.1413, 0.4021, 0.1305, 0.4197, 0.1339, 0.4417, 0.3202, 0.3712, 0.307, 0.4009, 0.2959, 0.4179, 0.2991, 0.264, 0.4422, 0.2589, 0.4422, 0.2576, 0.411, 0.2627, 0.411, 0.4495, 0.157, 0.4444, 0.157, 0.4444, 0.1247, 0.4495, 0.1247, 0.2002, 0.3659, 0.2002, 0.3547, 0.2107, 0.3316, 0.2107, 0.3672, 0.2207, 0.366, 0.2207, 0.3764, 0.2107, 0.4002, 0.2107, 0.3672, 0.2207, 0.3764, 0.264, 0.3872, 0.2766, 0.4003, 0.2107, 0.4002, 0.264, 0.3442, 0.2207, 0.3547, 0.2107, 0.3316, 0.2766, 0.3318, 0.264, 0.3665, 0.264, 0.3442, 0.2766, 0.3318, 0.2766, 0.3674, 0.1552, 0.3664, 0.1552, 0.387, 0.1421, 0.4002, 0.1421, 0.3672, 0.1552, 0.387, 0.2002, 0.3764, 0.2107, 0.4002, 0.1421, 0.4002, 0.2002, 0.3547, 0.1552, 0.344, 0.1421, 0.3316, 0.2107, 0.3316, 0.08797, 0.3534, 0.08797, 0.3421, 0.1307, 0.3316, 0.1307, 0.3539, 0.06563, 0.3316, 0.08797, 0.3316, 0.07733, 0.3767, 0.06604, 0.3767, 0.2711, 0.4184, 0.2711, 0.4352, 0.264, 0.4354, 0.264, 0.4187, 0.1932, 0.4464, 0.1931, 0.4002, 0.2023, 0.4002, 0.2003, 0.4464, 0.4502, 0.4403, 0.4489, 0.448, 0.444, 0.4477, 0.4452, 0.44, 0.451, 0.3937, 0.4516, 0.432, 0.4466, 0.4317, 0.444, 0.3933, 0.2711, 0.4187, 0.2711, 0.4006, 0.2781, 0.4003, 0.2781, 0.4184, 0.4182, 0.4359, 0.4162, 0.3976, 0.4232, 0.3978, 0.4273, 0.4361, 0.2711, 0.4354, 0.2711, 0.4187, 0.2781, 0.4184, 0.2781, 0.4352, 0.4516, 0.432, 0.4502, 0.4403, 0.4452, 0.44, 0.4466, 0.4317, 0.2711, 0.4003, 0.2711, 0.4184, 0.264, 0.4187, 0.264, 0.4006, 0.04496, 0.3316, 0.06563, 0.3316, 0.06604, 0.3767, 0.05559, 0.3767, 0.08797, 0.3638, 0.08797, 0.3534, 0.1307, 0.3539, 0.1307, 0.3746, 0.1552, 0.344, 0.1552, 0.3664, 0.1421, 0.3672, 0.1421, 0.3316, 0.264, 0.3872, 0.264, 0.3665, 0.2766, 0.3674, 0.2766, 0.4003, 0.2207, 0.3547, 0.2207, 0.366, 0.2107, 0.3672, 0.2107, 0.3316, 0.2002, 0.3764, 0.2002, 0.3659, 0.2107, 0.3672, 0.2107, 0.4002, 0.2341, 0.1387, 0.2338, 0.1667, 0.1568, 0.1654, 0.1623, 0.1288, 0.04734, 0.1928, 0.04734, 0.1668, 0.1277, 0.1657, 0.1209, 0.1988, 0.1209, 0.1988, 0.1277, 0.1657, 0.1421, 0.1651, 0.1364, 0.2039, 0.1623, 0.1288, 0.1568, 0.1654, 0.1421, 0.1648, 0.1467, 0.1246, 0.2796, 0.1388, 0.2796, 0.1669, 0.2338, 0.1667, 0.2341, 0.1387, 0.05734, 0.4228, 0.05734, 0.4035, 0.06303, 0.4031, 0.06303, 0.4276, 0.05065, 0.3834, 0.05065, 0.4042, 0.04496, 0.405, 0.04496, 0.3785, 0.4162, 0.4289, 0.3928, 0.4289, 0.3934, 0.3302, 0.3992, 0.3302, 2.503e-08, 0.3316, 0.02161, 0.3316, 0.02196, 0.4253, 0.01664, 0.4253, 0.1019, 0.4207, 0.1019, 0.4032, 0.1062, 0.4034, 0.1062, 0.4302, 0.09232, 0.3846, 0.09232, 0.4036, 0.08797, 0.4041, 0.08797, 0.3752, 0.4162, 0.4519, 0.4171, 0.4442, 0.4262, 0.4444, 0.4253, 0.4521, 5.354e-09, 0.1928, 7.624e-09, 0.1668, 0.04734, 0.1668, 0.04734, 0.1928])
me_cube_001.update()
me_cylinder_003 = bpy.data.meshes.new('Cylinder.003')
me_cylinder_003.from_pydata([(-5.659e-09, -2.112e-10, -0.141), (-1.519e-08, 0.1188, 0.06643), (0.1029, 0.05939, 0.06643), (0.1029, -0.05939, 0.06643), (-1.519e-08, -0.1188, 0.06643), (-0.1029, -0.05939, 0.06643), (-0.1029, 0.05939, 0.06643), (-5.659e-09, 0.2166, -0.141), (-5.659e-09, 0.2362, -0.124), (0.2046, 0.1181, -0.124), (0.1876, 0.1083, -0.141), (0.2046, -0.1181, -0.124), (0.1876, -0.1083, -0.141), (-5.659e-09, -0.2362, -0.124), (-5.659e-09, -0.2166, -0.141), (-0.2046, -0.1181, -0.124), (-0.1876, -0.1083, -0.141), (-0.2046, 0.1181, -0.124), (-0.1876, 0.1083, -0.141), (-7.14e-09, 0.218, 0.06643), (-5.659e-09, 0.2362, 0.04315), (0.2046, 0.1181, 0.04315), (0.1888, 0.109, 0.06643), (0.2046, -0.1181, 0.04315), (0.1888, -0.109, 0.06643), (-5.659e-09, -0.2362, 0.04315), (-7.14e-09, -0.218, 0.06643), (-0.2046, -0.1181, 0.04315), (-0.1888, -0.109, 0.06643), (-0.2046, 0.1181, 0.04315), (-0.1888, 0.109, 0.06643), (0.09012, 0.05203, 0.07844), (0.09012, -0.05203, 0.07844), (-1.608e-08, -0.1041, 0.07844), (-0.09012, -0.05203, 0.07844), (-0.09012, 0.05203, 0.07844), (-1.608e-08, 0.1041, 0.07844), (-0.09012, 0.05203, 0.04586), (-0.09012, -0.05203, 0.04586), (-1.311e-08, -0.1041, 0.04586), (0.09012, -0.05203, 0.04586), (0.09012, 0.05203, 0.04586), (-1.311e-08, 0.1041, 0.04586), (-0.1654, 0.09551, 0.03615), (-0.1654, -0.09551, 0.03615), (-8.014e-10, -0.191, 0.03615), (0.1654, -0.09551, 0.03615), (0.1654, 0.09551, 0.03615), (-8.014e-10, 0.191, 0.03615), (-0.1654, 0.09551, -0.1122), (-0.1654, -0.09551, -0.1122), (3.144e-08, -0.191, -0.1122), (0.1654, -0.09551, -0.1122), (0.1654, 0.09551, -0.1122), (3.144e-08, 0.191, -0.1122), (1.526e-08, -9.934e-09, -0.1122)], [], [(8, 9, 10, 7), (9, 11, 12, 10), (11, 13, 14, 12), (13, 15, 16, 14), (15, 17, 18, 16), (17, 8, 7, 18), (30, 19, 20, 29), (28, 30, 29, 27), (26, 28, 27, 25), (24, 26, 25, 23), (22, 24, 23, 21), (19, 22, 21, 20), (0, 18, 7), (0, 7, 10), (17, 29, 20, 8), (8, 20, 21, 9), (0, 10, 12), (9, 21, 23, 11), (0, 12, 14), (11, 23, 25, 13), (0, 14, 16), (13, 25, 27, 15), (0, 16, 18), (15, 27, 29, 17), (19, 1, 2, 22), (30, 6, 1, 19), (22, 2, 3, 24), (24, 3, 4, 26), (26, 4, 5, 28), (28, 5, 6, 30), (1, 36, 31, 2), (2, 31, 32, 3), (3, 32, 33, 4), (4, 33, 34, 5), (5, 34, 35, 6), (6, 35, 36, 1), (34, 33, 39, 38), (32, 31, 41, 40), (35, 34, 38, 37), (33, 32, 40, 39), (31, 36, 42, 41), (36, 35, 37, 42), (40, 41, 47, 46), (38, 39, 45, 44), (42, 37, 43, 48), (41, 42, 48, 47), (39, 40, 46, 45), (37, 38, 44, 43), (45, 46, 52, 51), (43, 44, 50, 49), (46, 47, 53, 52), (44, 45, 51, 50), (48, 43, 49, 54), (47, 48, 54, 53), (50, 51, 55), (54, 49, 55), (53, 54, 55), (51, 52, 55), (49, 50, 55), (52, 53, 55)])
_uv = me_cylinder_003.uv_layers.new(name='UVMap')
_uv.uv.foreach_set('vector', [0.4488, 0.8472, 0.4488, 0.8, 0.4522, 0.802, 0.4522, 0.8453, 0.0, 0.8669, 0.0, 0.8197, 0.0034, 0.8217, 0.0034, 0.865, 0.4903, 0.8472, 0.4903, 0.8, 0.4937, 0.802, 0.4937, 0.8453, 0.3243, 0.8472, 0.3243, 0.8, 0.3277, 0.802, 0.3277, 0.8453, 0.4073, 0.8472, 0.4073, 0.8, 0.4107, 0.802, 0.4107, 0.8453, 0.3658, 0.8472, 0.3658, 0.8, 0.3692, 0.802, 0.3692, 0.8453, 0.3277, 0.8454, 0.3277, 0.8018, 0.3324, 0.8, 0.3324, 0.8472, 0.3692, 0.8454, 0.3692, 0.8018, 0.3739, 0.8, 0.3739, 0.8472, 0.2863, 0.8454, 0.2863, 0.8018, 0.2909, 0.8, 0.2909, 0.8472, 0.4522, 0.8454, 0.4522, 0.8018, 0.4568, 0.8, 0.4568, 0.8472, 0.576, 0.8454, 0.576, 0.8018, 0.5806, 0.8, 0.5806, 0.8472, 0.4107, 0.8454, 0.4107, 0.8018, 0.4154, 0.8, 0.4154, 0.8472, 0.04091, 0.8433, 0.07842, 0.865, 0.04091, 0.8866, 0.04091, 0.8433, 0.04091, 0.8866, 0.0034, 0.865, 0.3658, 0.8472, 0.3324, 0.8472, 0.3324, 0.8, 0.3658, 0.8, 0.4488, 0.8472, 0.4154, 0.8472, 0.4154, 0.8, 0.4488, 0.8, 0.04091, 0.8433, 0.0034, 0.865, 0.0034, 0.8217, 0.614, 0.8472, 0.5806, 0.8472, 0.5806, 0.8, 0.614, 0.8, 0.04091, 0.8433, 0.0034, 0.8217, 0.04091, 0.8, 0.4903, 0.8472, 0.4568, 0.8472, 0.4568, 0.8, 0.4903, 0.8, 0.04091, 0.8433, 0.04091, 0.8, 0.07842, 0.8217, 0.3243, 0.8472, 0.2909, 0.8472, 0.2909, 0.8, 0.3243, 0.8, 0.04091, 0.8433, 0.07842, 0.8217, 0.07842, 0.865, 0.4073, 0.8472, 0.3739, 0.8472, 0.3739, 0.8, 0.4073, 0.8, 0.1162, 0.8872, 0.1162, 0.8673, 0.1367, 0.8555, 0.1539, 0.8654, 0.07842, 0.8654, 0.0956, 0.8555, 0.1162, 0.8673, 0.1162, 0.8872, 0.1539, 0.8654, 0.1367, 0.8555, 0.1367, 0.8317, 0.1539, 0.8218, 0.1539, 0.8218, 0.1367, 0.8317, 0.1162, 0.8198, 0.1162, 0.8, 0.1162, 0.8, 0.1162, 0.8198, 0.0956, 0.8317, 0.07842, 0.8218, 0.07842, 0.8218, 0.0956, 0.8317, 0.0956, 0.8555, 0.07842, 0.8654, 0.1162, 0.8673, 0.1162, 0.8644, 0.1342, 0.854, 0.1367, 0.8555, 0.1367, 0.8555, 0.1342, 0.854, 0.1342, 0.8332, 0.1367, 0.8317, 0.1367, 0.8317, 0.1342, 0.8332, 0.1162, 0.8228, 0.1162, 0.8198, 0.1162, 0.8198, 0.1162, 0.8228, 0.09815, 0.8332, 0.0956, 0.8317, 0.0956, 0.8317, 0.09815, 0.8332, 0.09815, 0.854, 0.0956, 0.8555, 0.0956, 0.8555, 0.09815, 0.854, 0.1162, 0.8644, 0.1162, 0.8673, 0.6437, 0.859, 0.6437, 0.8382, 0.6502, 0.8382, 0.6502, 0.859, 0.6502, 0.859, 0.6502, 0.8382, 0.6567, 0.8382, 0.6567, 0.859, 0.6567, 0.859, 0.6567, 0.8382, 0.6632, 0.8382, 0.6632, 0.859, 0.6632, 0.859, 0.6632, 0.8382, 0.6698, 0.8382, 0.6698, 0.859, 0.8519, 0.8208, 0.8519, 0.8, 0.8584, 0.8, 0.8584, 0.8208, 0.8519, 0.8446, 0.8519, 0.8238, 0.8584, 0.8238, 0.8584, 0.8446, 0.169, 0.8278, 0.169, 0.8486, 0.1539, 0.8573, 0.1539, 0.8191, 0.205, 0.8278, 0.187, 0.8174, 0.187, 0.8, 0.2201, 0.8191, 0.187, 0.859, 0.205, 0.8486, 0.2201, 0.8573, 0.187, 0.8764, 0.169, 0.8486, 0.187, 0.859, 0.187, 0.8764, 0.1539, 0.8573, 0.187, 0.8174, 0.169, 0.8278, 0.1539, 0.8191, 0.187, 0.8, 0.205, 0.8486, 0.205, 0.8278, 0.2201, 0.8191, 0.2201, 0.8573, 0.7624, 0.8382, 0.7624, 0.8, 0.792, 0.8, 0.792, 0.8382, 0.703, 0.8382, 0.703, 0.8, 0.7327, 0.8, 0.7327, 0.8382, 0.7327, 0.8382, 0.7327, 0.8, 0.7624, 0.8, 0.7624, 0.8382, 0.614, 0.8382, 0.614, 0.8, 0.6437, 0.8, 0.6437, 0.8382, 0.6437, 0.8382, 0.6437, 0.8, 0.6734, 0.8, 0.6734, 0.8382, 0.6734, 0.8382, 0.6734, 0.8, 0.703, 0.8, 0.703, 0.8382, 0.2201, 0.8191, 0.2532, 0.8, 0.2532, 0.8382, 0.2532, 0.8764, 0.2201, 0.8573, 0.2532, 0.8382, 0.2863, 0.8573, 0.2532, 0.8764, 0.2532, 0.8382, 0.2532, 0.8, 0.2863, 0.8191, 0.2532, 0.8382, 0.2201, 0.8573, 0.2201, 0.8191, 0.2532, 0.8382, 0.2863, 0.8191, 0.2863, 0.8573, 0.2532, 0.8382])
me_cylinder_003.update()
me_cylinder_004 = bpy.data.meshes.new('Cylinder.004')
me_cylinder_004.from_pydata([(-5.659e-09, -2.112e-10, 0.141), (-1.519e-08, 0.1188, 0.141), (0.1029, 0.05939, 0.141), (0.1029, -0.05939, 0.141), (-1.519e-08, -0.1188, 0.141), (-0.1029, -0.05939, 0.141), (-0.1029, 0.05939, 0.141), (-0.1029, 0.05939, 0.09045), (-1.519e-08, 0.1188, 0.09045), (-0.1029, -0.05939, 0.09045), (-0.0965, 0.05571, 0.08444), (-0.0965, -0.05571, 0.08444), (-1.564e-08, 0.1114, 0.08444), (-0.07278, 0.03986, 0.08444), (0.001107, 0.08252, 0.08444), (-0.07278, -0.04545, 0.08444), (-0.07317, 0.04085, 0.04444), (0.0007152, 0.08351, 0.04444), (-0.07317, -0.04446, 0.04444), (0.0007581, -0.001912, 0.04444), (0.0746, 0.04085, 0.04444), (0.0746, -0.04446, 0.04444), (0.0007152, -0.08712, 0.04444), (0.001107, -0.08811, 0.08444), (0.07499, -0.04545, 0.08444), (-1.564e-08, -0.1114, 0.08444), (-1.519e-08, -0.1188, 0.09045), (0.0965, -0.05571, 0.08444), (0.1029, -0.05939, 0.09045), (0.0965, 0.05571, 0.08444), (0.1029, 0.05939, 0.09045), (0.07499, 0.03986, 0.08444)], [], [(0, 1, 6), (0, 2, 1), (0, 3, 2), (0, 4, 3), (0, 5, 4), (0, 6, 5), (9, 5, 6, 7), (7, 6, 1, 8), (10, 7, 8, 12), (11, 9, 7, 10), (11, 10, 13, 15), (10, 12, 14, 13), (13, 14, 17, 16), (15, 13, 16, 18), (16, 17, 19), (18, 16, 19), (17, 20, 19), (22, 18, 19), (20, 21, 19), (21, 22, 19), (23, 15, 18, 22), (24, 23, 22, 21), (25, 11, 15, 23), (27, 25, 23, 24), (27, 28, 26, 25), (25, 26, 9, 11), (29, 30, 28, 27), (29, 27, 24, 31), (12, 8, 30, 29), (12, 29, 31, 14), (31, 24, 21, 20), (14, 31, 20, 17), (30, 2, 3, 28), (8, 1, 2, 30), (28, 3, 4, 26), (26, 4, 5, 9)])
_uv = me_cylinder_004.uv_layers.new(name='UVMap')
_uv.uv.foreach_set('vector', [0.5142, 0.8238, 0.5142, 0.8475, 0.4937, 0.8356, 0.5142, 0.8238, 0.5348, 0.8356, 0.5142, 0.8475, 0.5142, 0.8238, 0.5348, 0.8119, 0.5348, 0.8356, 0.5142, 0.8238, 0.5142, 0.8, 0.5348, 0.8119, 0.5142, 0.8238, 0.4937, 0.8119, 0.5142, 0.8, 0.5142, 0.8238, 0.4937, 0.8356, 0.4937, 0.8119, 0.8317, 0.8238, 0.8216, 0.8238, 0.8216, 0.8, 0.8317, 0.8, 0.8519, 0.8475, 0.8418, 0.8475, 0.8418, 0.8238, 0.8519, 0.8238, 0.5747, 0.8349, 0.576, 0.8356, 0.5554, 0.8475, 0.5554, 0.846, 0.5747, 0.8126, 0.576, 0.8119, 0.576, 0.8356, 0.5747, 0.8349, 0.5747, 0.8126, 0.5747, 0.8349, 0.5699, 0.8317, 0.5699, 0.8147, 0.5747, 0.8349, 0.5554, 0.846, 0.5552, 0.8403, 0.5699, 0.8317, 0.63, 0.8553, 0.63, 0.8382, 0.638, 0.8382, 0.638, 0.8553, 0.8, 0.8514, 0.8, 0.8343, 0.808, 0.8341, 0.808, 0.8512, 0.8216, 0.8256, 0.8068, 0.8341, 0.8068, 0.817, 0.8216, 0.8085, 0.8216, 0.8256, 0.8068, 0.817, 0.8068, 0.8341, 0.792, 0.8256, 0.8068, 0.817, 0.8068, 0.8, 0.8216, 0.8085, 0.8068, 0.817, 0.792, 0.8256, 0.792, 0.8085, 0.8068, 0.817, 0.792, 0.8085, 0.8068, 0.8, 0.8068, 0.817, 0.808, 0.8514, 0.808, 0.8343, 0.816, 0.8341, 0.816, 0.8512, 0.622, 0.8553, 0.622, 0.8382, 0.63, 0.8382, 0.63, 0.8553, 0.5554, 0.8015, 0.5747, 0.8126, 0.5699, 0.8147, 0.5552, 0.8061, 0.5361, 0.8126, 0.5554, 0.8015, 0.5552, 0.8061, 0.5404, 0.8147, 0.5361, 0.8126, 0.5348, 0.8119, 0.5554, 0.8, 0.5554, 0.8015, 0.5554, 0.8015, 0.5554, 0.8, 0.576, 0.8119, 0.5747, 0.8126, 0.5361, 0.8349, 0.5348, 0.8356, 0.5348, 0.8119, 0.5361, 0.8126, 0.5361, 0.8349, 0.5361, 0.8126, 0.5404, 0.8147, 0.5404, 0.8317, 0.5554, 0.846, 0.5554, 0.8475, 0.5348, 0.8356, 0.5361, 0.8349, 0.5554, 0.846, 0.5361, 0.8349, 0.5404, 0.8317, 0.5552, 0.8403, 0.792, 0.8512, 0.792, 0.8341, 0.8, 0.8343, 0.8, 0.8514, 0.614, 0.8553, 0.614, 0.8382, 0.622, 0.8384, 0.622, 0.8554, 0.8418, 0.8238, 0.8317, 0.8238, 0.8317, 0.8, 0.8418, 0.8, 0.8317, 0.8475, 0.8216, 0.8475, 0.8216, 0.8238, 0.8317, 0.8238, 0.8519, 0.8238, 0.8418, 0.8238, 0.8418, 0.8, 0.8519, 0.8, 0.8418, 0.8475, 0.8317, 0.8475, 0.8317, 0.8238, 0.8418, 0.8238])
me_cylinder_004.update()
me_cylinder_005 = bpy.data.meshes.new('Cylinder.005')
me_cylinder_005.from_pydata([(0.0, 0.0, -0.1064), (0.0, 0.0, -0.015), (0.0, 0.1713, -0.1064), (0.0, 0.1713, -0.015), (0.1483, 0.08564, -0.1064), (0.1483, 0.08564, -0.015), (0.1483, -0.08564, -0.1064), (0.1483, -0.08564, -0.015), (0.0, -0.1713, -0.1064), (0.0, -0.1713, -0.015), (-0.1483, -0.08564, -0.1064), (-0.1483, -0.08564, -0.015), (-0.1483, 0.08564, -0.1064), (-0.1483, 0.08564, -0.015)], [], [(0, 2, 4), (1, 5, 3), (2, 3, 5, 4), (0, 4, 6), (1, 7, 5), (4, 5, 7, 6), (0, 6, 8), (1, 9, 7), (6, 7, 9, 8), (0, 8, 10), (1, 11, 9), (8, 9, 11, 10), (0, 10, 12), (1, 13, 11), (10, 11, 13, 12), (0, 12, 2), (1, 3, 13), (12, 13, 3, 2)])
_uv = me_cylinder_005.uv_layers.new(name='UVMap')
_uv.uv.foreach_set('vector', [0.1732, 0.2, 5.508e-09, 0.3, 1.812e-08, 0.1, 0.5196, 0.2, 0.5196, 0.4, 0.3464, 0.3, 0.0, 0.8, 0.0, 0.4, 0.2, 0.4, 0.2, 0.8, 0.1732, 0.2, 1.812e-08, 0.1, 0.1732, 1.478e-08, 0.5196, 0.2, 0.6928, 0.3, 0.5196, 0.4, 0.2, 0.8, 0.2, 0.4, 0.4, 0.4, 0.4, 0.8, 0.1732, 0.2, 0.1732, 1.478e-08, 0.3464, 0.1, 0.5196, 0.2, 0.6928, 0.1, 0.6928, 0.3, 0.4, 0.8, 0.4, 0.4, 0.6, 0.4, 0.6, 0.8, 0.1732, 0.2, 0.3464, 0.1, 0.3464, 0.3, 0.5196, 0.2, 0.5196, -1.464e-08, 0.6928, 0.1, 0.6, 0.8, 0.6, 0.4, 0.8, 0.4, 0.8, 0.8, 0.1732, 0.2, 0.3464, 0.3, 0.1732, 0.4, 0.5196, 0.2, 0.3464, 0.1, 0.5196, -1.464e-08, 0.6928, 0.4, 0.6928, 0.0, 0.8928, 0.0, 0.8928, 0.4, 0.1732, 0.2, 0.1732, 0.4, 5.508e-09, 0.3, 0.5196, 0.2, 0.3464, 0.3, 0.3464, 0.1, 0.8, 0.8, 0.8, 0.4, 1.0, 0.4, 1.0, 0.8])
me_cylinder_005.update()
me_cube = bpy.data.meshes.new('Cube')
me_cube.from_pydata([(-0.1982, -0.09282, -0.1982), (-0.1982, -0.09282, 0.08068), (-0.1982, 0.09282, -0.1982), (-0.1982, 0.09282, 0.08068), (0.1982, -0.09282, -0.1982), (0.1982, -0.09282, 0.08068), (0.1982, 0.09282, -0.1982), (0.1982, 0.09282, 0.08068), (0.0008448, -0.001435, 0.2819), (1.76e-16, -0.09282, -0.1443), (1.76e-16, 0.09282, 0.08068), (1.76e-16, 0.09282, -0.1443), (1.76e-16, -0.09282, 0.08068), (0.5293, -0.002295, 0.1918), (0.4331, -0.003682, 0.3333), (0.1099, -0.006884, 0.08068), (0.4089, 0.02646, 0.249), (0.4089, -0.02966, 0.249), (-0.1982, -0.09173, -0.1982), (-0.08197, -0.001435, 0.08068), (-0.4649, -0.0001163, 0.3719), (-0.1982, -0.09282, 0.07932), (1.76e-16, 0.09282, 0.05305), (1.76e-16, -0.09282, 0.05946), (-0.1982, -0.1702, 0.08341), (-0.1982, -0.1702, 0.08477), (-2.953e-09, 0.1663, 0.08477), (0.1982, 0.1663, 0.08477), (-2.953e-09, -0.1702, 0.08477), (0.1982, -0.1702, 0.08477), (-2.953e-09, -0.1702, 0.06356), (-0.1982, 0.1663, 0.08477), (-2.953e-09, 0.1663, 0.05714), (-0.02477, -0.4986, 0.1959), (-9.596e-09, 0.4947, 0.1998)], [], [(0, 21, 1, 19, 18), (11, 22, 7, 6), (15, 4, 17, 14), (9, 23, 21, 0), (11, 6, 4, 9), (1, 12, 8), (4, 5, 23, 9), (7, 10, 8), (5, 15, 8), (3, 19, 8), (2, 11, 9, 0, 18), (2, 3, 22, 11), (8, 10, 3), (4, 6, 16, 17), (19, 2, 20), (17, 16, 13), (8, 12, 5), (4, 15, 5), (6, 15, 14, 16), (8, 15, 7), (15, 6, 7), (16, 14, 13), (14, 17, 13), (31, 26, 34), (2, 19, 3), (19, 1, 8), (18, 19, 20), (2, 18, 20), (12, 1, 25, 28), (23, 5, 29, 30), (7, 22, 32, 27), (22, 3, 31, 32), (26, 27, 34), (27, 32, 34), (25, 24, 33), (21, 23, 30, 24), (1, 21, 24, 25), (3, 10, 26, 31), (5, 12, 28, 29), (10, 7, 27, 26), (28, 25, 33), (30, 29, 33), (32, 31, 34), (29, 28, 33), (24, 30, 33)])
_k = set([(0, 9), (0, 18), (0, 21), (1, 8), (1, 12), (1, 19), (1, 21), (1, 25), (2, 3), (2, 11), (2, 18), (2, 19), (2, 20), (3, 8), (3, 10), (3, 19), (3, 22), (3, 31), (4, 5), (4, 6), (4, 9), (4, 15), (4, 17), (5, 8), (5, 12), (5, 15), (5, 23), (5, 29), (6, 7), (6, 11), (6, 15), (6, 16), (7, 8), (7, 10), (7, 15), (7, 22), (7, 27), (8, 10), (8, 12), (8, 15), (8, 19), (9, 11), (9, 23), (10, 26), (11, 22), (12, 28), (13, 14), (13, 16), (13, 17), (14, 15), (14, 16), (14, 17), (16, 17), (18, 19), (18, 20), (19, 20), (21, 23), (21, 24), (22, 32), (23, 30), (24, 25), (24, 30), (24, 33), (25, 28), (25, 33), (26, 27), (26, 31), (26, 34), (27, 32), (27, 34), (28, 29), (28, 33), (29, 30), (29, 33), (30, 33), (31, 32), (31, 34), (32, 34)])
me_cube.attributes.new('sharp_edge', 'BOOLEAN', 'EDGE').data.foreach_set('value', [ (min(e.vertices), max(e.vertices)) in _k for e in me_cube.edges])
_uv = me_cube.uv_layers.new(name='UVMap')
_uv.uv.foreach_set('vector', [0.929, 0.9423, 0.8629, 0.7879, 0.8626, 0.7871, 0.929, 0.777, 0.929, 0.9425, 0.2808, 0.6336, 0.4002, 0.6297, 0.4169, 0.7524, 0.2482, 0.7578, 0.6546, 0.6455, 0.4963, 0.7511, 0.575, 0.4504, 0.5983, 0.3982, 0.9222, 0.1248, 0.7977, 0.1241, 0.7852, 1.843e-08, 0.9547, 0.0009504, 0.929, 0.5209, 0.9289, 0.6462, 0.8126, 0.6462, 0.8128, 0.5209, 0.6546, 0.936, 0.5636, 0.8517, 0.6546, 0.7511, 0.9555, 0.249, 0.7852, 0.248, 0.7977, 0.1241, 0.9222, 0.1248, 0.8356, 0.769, 0.7451, 0.8526, 0.6546, 0.7496, 1.0, 0.5536, 0.9392, 0.5386, 0.929, 0.3982, 0.3053, 0.9214, 0.2482, 0.8779, 0.3053, 0.7578, 0.9289, 0.3982, 0.929, 0.5209, 0.8128, 0.5209, 0.8126, 0.3982, 0.8133, 0.3982, 0.2482, 0.5114, 0.4169, 0.506, 0.4002, 0.6297, 0.2808, 0.6336, 0.6546, 0.7496, 0.7451, 0.8526, 0.6546, 0.9363, 0.2303, 0.8155, 0.114, 0.8155, 0.1556, 0.5059, 0.1908, 0.5059, 0.6416, 0.2634, 0.4963, 0.3982, 0.4963, -6.213e-08, 0.3053, 0.7578, 0.3396, 0.7654, 0.3053, 0.8364, 0.6546, 0.7511, 0.5636, 0.8517, 0.4726, 0.7674, 0.929, 0.7068, 0.9392, 0.5386, 1.0, 0.5536, 0.8126, 0.7496, 0.6546, 0.64, 0.7099, 0.3982, 0.7332, 0.4513, 0.4244, 0.7511, 0.4726, 0.8844, 0.4244, 0.9188, 0.852, 0.249, 0.841, 0.3968, 0.7852, 0.249, 0.7332, 0.4513, 0.7099, 0.3982, 0.8126, 0.4251, 0.5983, 0.3982, 0.575, 0.4504, 0.4963, 0.4257, 0.2482, 0.4599, 0.1241, 0.4599, 0.1241, 0.2539, 0.4739, 0.6772, 0.4255, 0.506, 0.4963, 0.506, 0.929, 0.777, 0.8626, 0.7871, 0.929, 0.6462, 0.7852, 0.398, 0.6416, 0.2632, 0.7852, -7.783e-10, 0.114, 0.884, 2.058e-09, 0.884, 0.07482, 0.5059, 0.1241, 0.0, 0.2482, 0.0, 0.2482, 0.04844, 0.1241, 0.04844, 0.3729, 6.252e-05, 0.4963, 4.165e-10, 0.4962, 0.04844, 0.3727, 0.0485, 0.4963, 0.506, 0.373, 0.506, 0.3729, 0.4599, 0.4963, 0.4599, 0.373, 0.506, 0.2483, 0.5058, 0.2482, 0.4598, 0.3729, 0.4599, 0.1241, 0.4599, 4.02e-08, 0.4599, 0.1241, 0.2539, 0.4963, 0.4599, 0.3729, 0.4599, 0.3696, 0.2538, 0.2311, 0.7341, 0.2303, 0.7343, 0.2382, 0.5059, 0.2483, 2.162e-08, 0.3729, 6.252e-05, 0.3727, 0.0485, 0.2482, 0.04844, 0.2382, 0.7815, 0.2374, 0.7817, 0.2303, 0.7343, 0.2311, 0.7341, 0.2482, 0.5059, 0.1241, 0.5059, 0.1241, 0.4599, 0.2482, 0.4599, 0.0, 0.0, 0.1241, 0.0, 0.1241, 0.04844, 3.733e-08, 0.04844, 0.1241, 0.5059, 6.893e-09, 0.5059, 4.02e-08, 0.4599, 0.1241, 0.4599, 0.1241, 0.04844, 0.2482, 0.04844, 0.1396, 0.2539, 0.3727, 0.0485, 0.4962, 0.04844, 0.3539, 0.2538, 0.3729, 0.4599, 0.2482, 0.4598, 0.3696, 0.2538, 3.733e-08, 0.04844, 0.1241, 0.04844, 0.1396, 0.2539, 0.2482, 0.04844, 0.3727, 0.0485, 0.3539, 0.2538])
me_cube.update()

# ---- objects
ob_light = bpy.data.objects.new('Light', light_light)
ob_camera = bpy.data.objects.new('Camera', cam_camera)
ob_pot = bpy.data.objects.new('pot', me_cylinder)
ob_spear = bpy.data.objects.new('spear', me_cylinder_001)
ob_halberd = bpy.data.objects.new('halberd', me_cube_001)
ob_bottle = bpy.data.objects.new('bottle', me_cylinder_003)
ob_topper = bpy.data.objects.new('topper', me_cylinder_004)
ob_ink = bpy.data.objects.new('ink', me_cylinder_005)
ob_cube = bpy.data.objects.new('Cube', me_cube)

# ---- transforms, parenting, visibility, modifiers, constraints
ob_light.location = (4.076, 1.005, 5.904)
ob_light.rotation_euler = (0.6503, 0.05522, 1.866)
ob_light.lock_rotations_4d = False
ob_light.empty_display_type = 'ARROWS'
ob_light.color = (0.0, 0.0, 0.0, 0.0)
ob_light.lineart.crease_threshold = 0.0
ob_camera.location = (7.359, -6.926, 4.958)
ob_camera.rotation_euler = (1.109, 0.0, 0.8149)
ob_camera.lock_rotations_4d = False
ob_camera.empty_display_type = 'ARROWS'
ob_camera.color = (0.0, 0.0, 0.0, 0.0)
ob_camera.display_type = 'WIRE'
ob_camera.lineart.crease_threshold = 0.0
ob_pot.location = (0.0, -2.928, 0.0)
ob_spear.location = (0.0, -0.9823, 0.0)
ob_halberd.location = (0.0, -1.312, 0.0)
ob_bottle.location = (0.0, 1.881, 0.0)
ob_topper.location = (0.0, 1.881, 0.0)
ob_ink.location = (0.0, 1.881, 0.0)
ob_cube.location = (0.0, 0.0, 0.0)

# ---- collection membership
col_collection.objects.link(ob_light)
col_collection.objects.link(ob_camera)
col_collection.objects.link(ob_pot)
col_collection.objects.link(ob_spear)
col_collection.objects.link(ob_halberd)
col_collection.objects.link(ob_bottle)
col_collection.objects.link(ob_topper)
col_collection.objects.link(ob_ink)
col_collection.objects.link(ob_cube)

# ---- scene / render settings (as saved in the file)
scene.camera = ob_camera
scene.frame_start = 1; scene.frame_end = 250; scene.frame_set(1)
scene.render.engine = 'BLENDER_EEVEE_NEXT'
bpy.context.view_layer.update()
